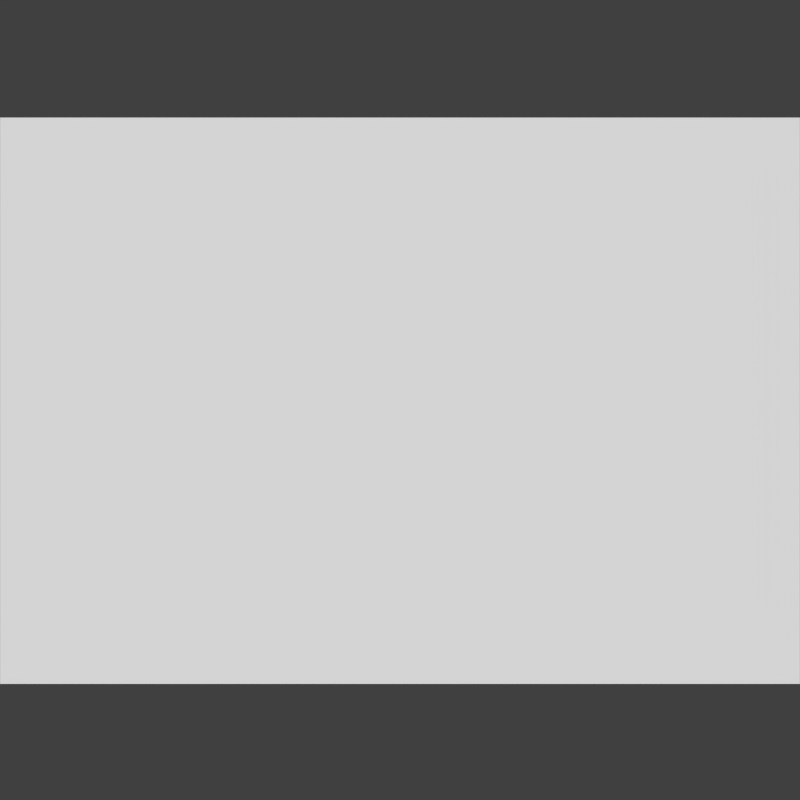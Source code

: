 # Source: tile.blend  (saved by Blender 2.76.0; exported with 4.5.12 LTS)
import bpy
from mathutils import Matrix  # noqa: F401  (used for matrix-valued properties, if any)

bpy.ops.wm.read_factory_settings(use_empty=True)
scene = bpy.context.scene
scene.name = 'Scene'

# ---- collections
col_collection_1 = bpy.data.collections.new('Collection 1'); scene.collection.children.link(col_collection_1)

# ---- materials (node trees are filled in below, after node groups)
mat_material = bpy.data.materials.new('Material')
mat_material.alpha_threshold = 0.0
mat_material.use_transparent_shadow = False
mat_material.diffuse_color = (1.0, 1.0, 1.0, 1.0)
mat_material.roughness = 0.5
mat_material.line_color = (0.0, 0.0, 0.0, 1.0)

# ---- material node trees

# ---- world
world_world = bpy.data.worlds.new('World'); scene.world = world_world
world_world.color = (0.05088, 0.05088, 0.05088)
world_world.use_sun_shadow = False
world_world.sun_shadow_jitter_overblur = 0.0
world_world.cycles.sampling_method = 'MANUAL'
world_world.cycles.sample_map_resolution = 256
world_world.light_settings.ao_factor = 7.547
world_world.light_settings.distance = 24.9

# ---- cameras
cam_camera = bpy.data.cameras.new('Camera')
cam_camera.type = 'ORTHO'
cam_camera.clip_start = 1.0
cam_camera.lens = 35.0
cam_camera.sensor_width = 32.0
cam_camera.sensor_height = 18.0
cam_camera.ortho_scale = 100.0
cam_camera.dof.focus_distance = 0.0
cam_camera.dof.aperture_fstop = 128.0

# ---- meshes
me_cube = bpy.data.meshes.new('Cube')
me_cube.from_pydata([(50.0, -50.19, 0.0008625), (-50.0, 50.08, -0.1501), (-50.0, -50.19, 0.0008625), (50.0, 50.08, -0.1501)], [], [(0, 2, 1, 3)])
me_cube.polygons.foreach_set('use_smooth', [True] * 1)
_uv = me_cube.uv_layers.new(name='UVMap')
_uv.uv.foreach_set('vector', [0.001, 9.999, 0.0009998, 0.0009998, 9.999, 0.0009998, 9.999, 9.999])
me_cube.materials.append(mat_material)
me_cube.use_remesh_preserve_volume = False
me_cube.use_remesh_preserve_attributes = False
me_cube.use_mirror_vertex_groups = False
me_cube.update()

# ---- objects
ob_cube = bpy.data.objects.new('Cube', me_cube)
ob_camera = bpy.data.objects.new('Camera', cam_camera)

# ---- transforms, parenting, visibility, modifiers, constraints
ob_cube.location = (0.0, 0.0, 0.0)
ob_cube.lock_rotations_4d = False
ob_cube.empty_display_type = 'ARROWS'
ob_cube.lineart.crease_threshold = 0.0
_m = ob_cube.modifiers.new('EdgeSplit', 'EDGE_SPLIT')
_m.split_angle = 1.145
ob_camera.location = (0.0, -70.0, 70.0)
ob_camera.rotation_euler = (0.7854, -0.0, 0.0)
ob_camera.lock_rotations_4d = False
ob_camera.empty_display_type = 'ARROWS'
ob_camera.color = (0.0, 0.0, 0.0, 0.0)
ob_camera.display_type = 'WIRE'
ob_camera.lineart.crease_threshold = 0.0

# ---- collection membership
col_collection_1.objects.link(ob_cube)
col_collection_1.objects.link(ob_camera)

# ---- scene / render settings (as saved in the file)
scene.camera = ob_camera
scene.frame_start = 1; scene.frame_end = 1; scene.frame_set(1)
scene.render.engine = 'BLENDER_EEVEE_NEXT'
scene.render.image_settings.compression = 100
scene.render.resolution_x = 1000
scene.render.resolution_y = 1000
scene.render.dither_intensity = 0.0
scene.render.film_transparent = True
scene.render.use_stamp_frame = False
scene.render.use_stamp_camera = False
scene.render.use_stamp_scene = False
scene.render.use_stamp_render_time = False
scene.render.line_thickness = 3.2
scene.cycles.use_denoising = False
scene.cycles.samples = 10
scene.cycles.sampling_pattern = 'TABULATED_SOBOL'
scene.cycles.light_sampling_threshold = 0.0
scene.cycles.use_adaptive_sampling = False
scene.cycles.use_light_tree = False
scene.cycles.blur_glossy = 0.0
scene.cycles.pixel_filter_type = 'GAUSSIAN'
scene.cycles.sample_clamp_indirect = 0.0
scene.view_settings.view_transform = 'Standard'
bpy.context.view_layer.update()

# ---- added for rendering (the .blend has no usable light): sun
light_auto_sun = bpy.data.lights.new('AutoSun', 'SUN')
light_auto_sun.energy = 3.0
light_auto_sun.angle = 0.0523599
ob_auto_sun = bpy.data.objects.new('AutoSun', light_auto_sun)
scene.collection.objects.link(ob_auto_sun)
ob_auto_sun.rotation_euler = (0.872665, 0.174533, 0.523599)
bpy.context.view_layer.update()

